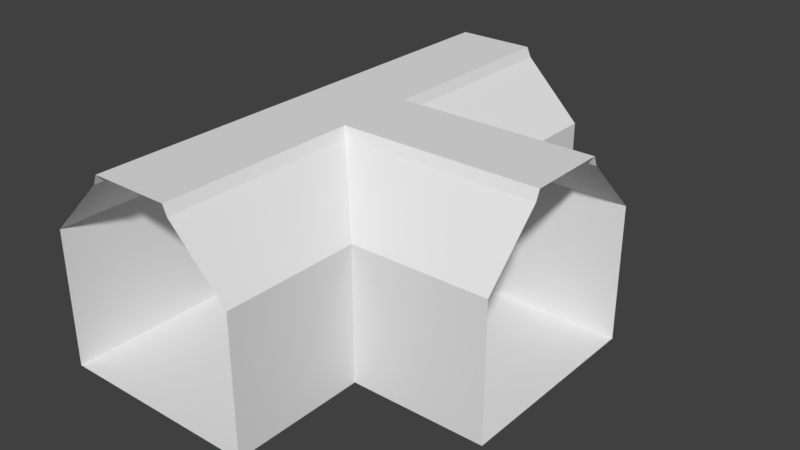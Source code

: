 # Source: TBase.blend  (saved by Blender 2.79.0; exported with 4.5.12 LTS)
import bpy
from mathutils import Matrix  # noqa: F401  (used for matrix-valued properties, if any)

bpy.ops.wm.read_factory_settings(use_empty=True)
scene = bpy.context.scene
scene.name = 'Scene'

# ---- collections
col_collection_1 = bpy.data.collections.new('Collection 1'); scene.collection.children.link(col_collection_1)

# ---- world
world_world = bpy.data.worlds.new('World'); scene.world = world_world
world_world.color = (0.05088, 0.05088, 0.05088)
world_world.use_sun_shadow = False
world_world.sun_shadow_jitter_overblur = 0.0
world_world.cycles.sampling_method = 'MANUAL'

# ---- meshes
me_plane = bpy.data.meshes.new('Plane')
me_plane.from_pydata([(1.0, -3.0, 0.0), (-1.0, -5.0, 0.0), (-1.0, -3.0, 0.0), (3.0, -1.0, 0.0), (3.0, -3.0, 0.0), (1.0, -1.0, 0.0), (-3.0, -1.0, 0.0), (-1.0, -1.0, 0.0), (1.0, 1.0, 0.0), (1.0, 3.0, 0.0), (-1.0, 1.0, 0.0), (-1.0, 3.0, 0.0), (-3.0, -3.0, 0.0), (-1.0, -7.0, 0.0), (-3.0, -7.0, 0.0), (1.0, -7.0, 0.0), (1.0, -5.0, 0.0), (-3.0, -7.0, 2.0), (-3.0, -5.0, 2.0), (-3.0, -5.0, 0.0), (-3.0, -3.0, 2.0), (-3.0, -1.0, 2.0), (-3.0, 1.0, 0.0), (-3.0, -7.0, 4.0), (-3.0, -5.0, 4.0), (-3.0, -3.0, 4.0), (-3.0, -1.0, 4.0), (-3.0, 1.0, 4.0), (-3.0, 1.0, 2.0), (-1.293, 1.0, 5.707), (-1.293, 3.0, 5.707), (-3.0, 3.0, 4.0), (1.164, 1.164, 6.0), (-1.164, 1.0, 6.0), (1.164, 3.0, 6.0), (-1.164, 3.0, 6.0), (-1.293, -1.0, 5.707), (-1.164, -3.0, 6.0), (-1.164, -1.0, 6.0), (-1.164, -5.0, 6.0), (1.164, -3.0, 6.0), (3.0, -5.0, 4.0), (3.0, -5.0, 0.0), (3.0, -5.0, 2.0), (3.0, -3.0, 2.0), (-1.293, -5.0, 5.707), (-1.293, -3.0, 5.707), (-1.293, -7.0, 5.707), (3.0, -7.0, 4.0), (1.293, -7.0, 5.707), (1.293, -5.0, 5.707), (3.0, -7.0, 0.0), (3.0, -7.0, 2.0), (1.164, -7.0, 6.0), (-1.164, -7.0, 6.0), (1.164, -5.0, 6.0), (-3.0, 3.0, 0.0), (-3.0, 5.0, 0.0), (1.0, 5.0, 0.0), (1.0, 7.0, 0.0), (3.0, 7.0, 0.0), (-1.0, 5.0, 0.0), (-3.0, 7.0, 0.0), (-1.0, 7.0, 0.0), (-3.0, 5.0, 2.0), (-3.0, 7.0, 4.0), (-3.0, 7.0, 2.0), (-3.0, 3.0, 2.0), (-3.0, 5.0, 4.0), (1.164, 5.0, 6.0), (-1.164, 5.0, 6.0), (1.164, 7.0, 6.0), (-1.164, 7.0, 6.0), (3.0, 5.0, 4.0), (3.0, 7.0, 2.0), (3.0, 7.0, 4.0), (3.0, 5.0, 2.0), (1.293, 7.0, 5.707), (-1.293, 5.0, 5.707), (-1.293, 7.0, 5.707), (3.0, 3.0, 4.0), (1.293, 3.0, 5.707), (1.293, 5.0, 5.707), (3.0, 3.0, 0.0), (3.0, 5.0, 0.0), (3.0, 3.0, 2.0), (3.0, 1.0, 0.0), (5.0, 1.0, 0.0), (5.0, 3.0, 0.0), (7.0, 3.0, 0.0), (7.0, 1.0, 0.0), (5.0, -3.0, 0.0), (7.0, -3.0, 0.0), (5.0, -1.0, 0.0), (7.0, -1.0, 0.0), (3.0, -3.0, 4.0), (5.0, -3.0, 2.0), (5.0, -3.0, 4.0), (7.0, -3.0, 4.0), (7.0, -3.0, 2.0), (5.0, 3.0, 2.0), (5.0, 3.0, 4.0), (7.0, 3.0, 2.0), (7.0, 3.0, 4.0), (5.0, -1.293, 5.707), (7.0, -1.293, 5.707), (3.0, 1.293, 5.707), (5.0, 1.293, 5.707), (7.0, 1.293, 5.707), (1.164, -1.164, 6.0), (3.0, -1.164, 6.0), (5.0, 1.164, 6.0), (3.0, 1.164, 6.0), (7.0, -1.164, 6.0), (5.0, -1.164, 6.0), (7.0, 1.164, 6.0), (1.293, 1.293, 5.707), (1.293, -3.0, 5.707), (1.293, -1.293, 5.707), (3.0, -1.293, 5.707)], [], [(7, 5, 8, 10), (2, 0, 5, 7), (1, 16, 0, 2), (5, 3, 86, 8), (0, 4, 3, 5), (6, 7, 10, 22), (12, 2, 7, 6), (10, 8, 9, 11), (8, 86, 83, 9), (22, 10, 11, 56), (16, 42, 4, 0), (19, 1, 2, 12), (13, 15, 16, 1), (14, 13, 1, 19), (15, 51, 42, 16), (17, 14, 19, 18), (18, 19, 12, 20), (20, 12, 6, 21), (21, 6, 22, 28), (28, 22, 56, 67), (23, 17, 18, 24), (24, 18, 20, 25), (25, 20, 21, 26), (26, 21, 28, 27), (27, 28, 67, 31), (29, 27, 31, 30), (32, 33, 35, 34), (109, 38, 33, 32), (36, 26, 27, 29), (46, 25, 26, 36), (40, 37, 38, 109), (55, 39, 37, 40), (43, 41, 95, 44), (42, 43, 44, 4), (41, 50, 117, 95), (45, 24, 25, 46), (47, 23, 24, 45), (48, 49, 50, 41), (51, 52, 43, 42), (52, 48, 41, 43), (53, 54, 39, 55), (11, 9, 58, 61), (56, 11, 61, 57), (9, 83, 84, 58), (58, 84, 60, 59), (57, 61, 63, 62), (61, 58, 59, 63), (67, 56, 57, 64), (64, 57, 62, 66), (68, 64, 66, 65), (31, 67, 64, 68), (69, 70, 72, 71), (76, 73, 75, 74), (84, 76, 74, 60), (73, 82, 77, 75), (78, 68, 65, 79), (30, 31, 68, 78), (80, 81, 82, 73), (83, 85, 76, 84), (85, 80, 73, 76), (34, 35, 70, 69), (4, 91, 93, 3), (3, 93, 87, 86), (86, 87, 88, 83), (87, 90, 89, 88), (93, 94, 90, 87), (91, 92, 94, 93), (44, 96, 91, 4), (95, 97, 96, 44), (96, 99, 92, 91), (97, 98, 99, 96), (83, 88, 100, 85), (88, 89, 102, 100), (85, 100, 101, 80), (100, 102, 103, 101), (119, 104, 97, 95), (104, 105, 98, 97), (80, 101, 107, 106), (101, 103, 108, 107), (110, 109, 32, 112), (114, 110, 112, 111), (113, 114, 111, 115), (80, 106, 116), (80, 116, 81), (95, 117, 118), (118, 119, 95), (45, 39, 54, 47), (46, 37, 39, 45), (37, 46, 36, 38), (38, 36, 29, 33), (30, 35, 33, 29), (78, 70, 35, 30), (70, 78, 79, 72), (113, 105, 104, 114), (119, 110, 114, 104), (118, 109, 110, 119), (71, 77, 82, 69), (81, 34, 69, 82), (34, 81, 116, 32), (117, 40, 109, 118), (40, 117, 50, 55), (49, 53, 55, 50), (32, 116, 106, 112), (107, 111, 112, 106), (108, 115, 111, 107)])
me_plane.use_remesh_preserve_volume = False
me_plane.use_remesh_preserve_attributes = False
me_plane.use_mirror_vertex_groups = False
me_plane.update()

# ---- objects
ob_plane = bpy.data.objects.new('Plane', me_plane)

# ---- transforms, parenting, visibility, modifiers, constraints
ob_plane.location = (0.0, 0.0, 0.0)
ob_plane.lineart.crease_threshold = 0.0

# ---- collection membership
col_collection_1.objects.link(ob_plane)

# ---- scene / render settings (as saved in the file)
scene.frame_start = 1; scene.frame_end = 250; scene.frame_set(1)
scene.render.engine = 'BLENDER_EEVEE_NEXT'
scene.render.resolution_percentage = 50
scene.render.dither_intensity = 0.0
scene.cycles.use_denoising = False
scene.cycles.samples = 128
scene.cycles.sampling_pattern = 'TABULATED_SOBOL'
scene.cycles.use_adaptive_sampling = False
scene.cycles.use_light_tree = False
scene.cycles.blur_glossy = 0.0
scene.cycles.sample_clamp_indirect = 0.0
scene.view_settings.view_transform = 'Standard'
bpy.context.view_layer.update()

# ---- added for rendering (the .blend has no active camera and no usable light): camera, sun
cam_auto = bpy.data.cameras.new('AutoCamera')
cam_auto.lens = 50.0
cam_auto.sensor_width = 36.0
cam_auto.clip_end = 1000.0
ob_auto_camera = bpy.data.objects.new('AutoCamera', cam_auto)
scene.collection.objects.link(ob_auto_camera)
ob_auto_camera.location = (18.8584, -20.2301, 16.4867)
ob_auto_camera.rotation_euler = (1.09748, -7.21219e-08, 0.694738)
scene.camera = ob_auto_camera
light_auto_sun = bpy.data.lights.new('AutoSun', 'SUN')
light_auto_sun.energy = 3.0
light_auto_sun.angle = 0.0523599
ob_auto_sun = bpy.data.objects.new('AutoSun', light_auto_sun)
scene.collection.objects.link(ob_auto_sun)
ob_auto_sun.rotation_euler = (0.872665, 0.174533, 0.523599)
bpy.context.view_layer.update()
